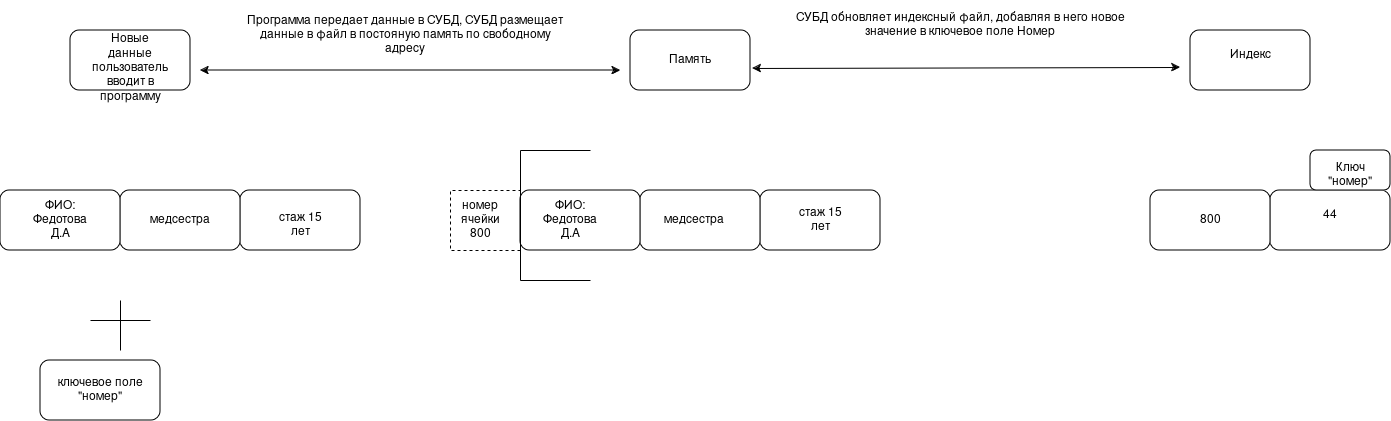

The diagram above was exported from draw.io. Its source (the exported page's mxGraphModel, read from the mxfile embedded in the PNG):
<mxGraphModel dx="2241" dy="719" grid="1" gridSize="10" guides="1" tooltips="1" connect="1" arrows="1" fold="1" page="1" pageScale="1" pageWidth="827" pageHeight="1169" math="0" shadow="0">
  <root>
    <mxCell id="0" />
    <mxCell id="1" parent="0" />
    <mxCell id="rxdymyei21H7B_lUdvQR-3" parent="1" style="rounded=1;whiteSpace=wrap;html=1;" value="" vertex="1">
      <mxGeometry height="60" width="120" x="910" y="80" as="geometry" />
    </mxCell>
    <mxCell id="rxdymyei21H7B_lUdvQR-4" parent="1" style="rounded=1;whiteSpace=wrap;html=1;" value="Память" vertex="1">
      <mxGeometry height="60" width="120" x="350" y="80" as="geometry" />
    </mxCell>
    <mxCell id="rxdymyei21H7B_lUdvQR-5" parent="1" style="rounded=1;whiteSpace=wrap;html=1;" value="" vertex="1">
      <mxGeometry height="60" width="120" x="-210" y="80" as="geometry" />
    </mxCell>
    <mxCell id="rxdymyei21H7B_lUdvQR-6" edge="1" parent="1" source="rxdymyei21H7B_lUdvQR-5" style="edgeStyle=orthogonalEdgeStyle;rounded=0;orthogonalLoop=1;jettySize=auto;html=1;exitX=0.5;exitY=1;exitDx=0;exitDy=0;" target="rxdymyei21H7B_lUdvQR-5">
      <mxGeometry relative="1" as="geometry" />
    </mxCell>
    <mxCell id="rxdymyei21H7B_lUdvQR-8" parent="1" style="rounded=1;whiteSpace=wrap;html=1;" value="ключевое поле &quot;номер&quot;" vertex="1">
      <mxGeometry height="60" width="120" x="-240" y="410" as="geometry" />
    </mxCell>
    <mxCell id="rxdymyei21H7B_lUdvQR-9" parent="1" style="rounded=1;whiteSpace=wrap;html=1;" value="" vertex="1">
      <mxGeometry height="60" width="120" x="990" y="240" as="geometry" />
    </mxCell>
    <mxCell id="rxdymyei21H7B_lUdvQR-10" parent="1" style="rounded=1;whiteSpace=wrap;html=1;" value="" vertex="1">
      <mxGeometry height="60" width="120" x="870" y="240" as="geometry" />
    </mxCell>
    <mxCell id="rxdymyei21H7B_lUdvQR-11" parent="1" style="rounded=1;whiteSpace=wrap;html=1;" value="" vertex="1">
      <mxGeometry height="60" width="120" x="480" y="240" as="geometry" />
    </mxCell>
    <mxCell id="rxdymyei21H7B_lUdvQR-12" parent="1" style="rounded=1;whiteSpace=wrap;html=1;" value="" vertex="1">
      <mxGeometry height="60" width="120" x="360" y="240" as="geometry" />
    </mxCell>
    <mxCell id="rxdymyei21H7B_lUdvQR-13" parent="1" style="rounded=1;whiteSpace=wrap;html=1;" value="" vertex="1">
      <mxGeometry height="60" width="120" x="240" y="240" as="geometry" />
    </mxCell>
    <mxCell id="rxdymyei21H7B_lUdvQR-14" parent="1" style="rounded=1;whiteSpace=wrap;html=1;" value="" vertex="1">
      <mxGeometry height="60" width="120" x="-40" y="240" as="geometry" />
    </mxCell>
    <mxCell id="rxdymyei21H7B_lUdvQR-15" parent="1" style="rounded=1;whiteSpace=wrap;html=1;" value="" vertex="1">
      <mxGeometry height="60" width="120" x="-160" y="240" as="geometry" />
    </mxCell>
    <mxCell id="rxdymyei21H7B_lUdvQR-16" parent="1" style="rounded=1;whiteSpace=wrap;html=1;" value="" vertex="1">
      <mxGeometry height="60" width="120" x="-280" y="240" as="geometry" />
    </mxCell>
    <mxCell id="rxdymyei21H7B_lUdvQR-19" parent="1" style="rounded=1;whiteSpace=wrap;html=1;" value="" vertex="1">
      <mxGeometry height="40" width="80" x="1030" y="200" as="geometry" />
    </mxCell>
    <mxCell id="rxdymyei21H7B_lUdvQR-20" edge="1" parent="1" source="rxdymyei21H7B_lUdvQR-13" style="endArrow=none;dashed=1;html=1;rounded=0;exitX=0;exitY=1;exitDx=0;exitDy=0;entryX=0;entryY=0;entryDx=0;entryDy=0;" target="rxdymyei21H7B_lUdvQR-13" value="">
      <mxGeometry height="50" relative="1" width="50" as="geometry">
        <Array as="points">
          <mxPoint x="170" y="300" />
          <mxPoint x="170" y="270" />
          <mxPoint x="170" y="240" />
        </Array>
        <mxPoint x="360" y="370" as="sourcePoint" />
        <mxPoint x="410" y="320" as="targetPoint" />
      </mxGeometry>
    </mxCell>
    <mxCell id="rxdymyei21H7B_lUdvQR-21" edge="1" parent="1" style="endArrow=none;html=1;rounded=0;" value="">
      <mxGeometry height="50" relative="1" width="50" as="geometry">
        <mxPoint x="310" y="200" as="sourcePoint" />
        <mxPoint x="240" y="200" as="targetPoint" />
      </mxGeometry>
    </mxCell>
    <mxCell id="rxdymyei21H7B_lUdvQR-22" edge="1" parent="1" style="endArrow=none;html=1;rounded=0;" value="">
      <mxGeometry height="50" relative="1" width="50" as="geometry">
        <mxPoint x="240" y="330" as="sourcePoint" />
        <mxPoint x="310" y="330" as="targetPoint" />
      </mxGeometry>
    </mxCell>
    <mxCell id="rxdymyei21H7B_lUdvQR-23" edge="1" parent="1" style="endArrow=none;html=1;rounded=0;" value="">
      <mxGeometry height="50" relative="1" width="50" as="geometry">
        <mxPoint x="240" y="330" as="sourcePoint" />
        <mxPoint x="240" y="200" as="targetPoint" />
      </mxGeometry>
    </mxCell>
    <mxCell id="rxdymyei21H7B_lUdvQR-24" edge="1" parent="1" source="rxdymyei21H7B_lUdvQR-4" style="endArrow=classic;startArrow=classic;html=1;rounded=0;exitX=1.017;exitY=0.633;exitDx=0;exitDy=0;exitPerimeter=0;" value="">
      <mxGeometry height="50" relative="1" width="50" as="geometry">
        <mxPoint x="670" y="140" as="sourcePoint" />
        <mxPoint x="900" y="117" as="targetPoint" />
      </mxGeometry>
    </mxCell>
    <mxCell id="rxdymyei21H7B_lUdvQR-25" edge="1" parent="1" style="endArrow=classic;startArrow=classic;html=1;rounded=0;" value="">
      <mxGeometry height="50" relative="1" width="50" as="geometry">
        <Array as="points">
          <mxPoint x="90" y="120" />
        </Array>
        <mxPoint x="-80" y="120" as="sourcePoint" />
        <mxPoint x="340" y="120" as="targetPoint" />
      </mxGeometry>
    </mxCell>
    <mxCell id="rxdymyei21H7B_lUdvQR-26" parent="1" style="text;html=1;whiteSpace=wrap;strokeColor=none;fillColor=none;align=center;verticalAlign=middle;rounded=0;" value="СУБД обновляет индексный файл, добавляя в него новое значение в ключевое поле Номер" vertex="1">
      <mxGeometry height="50" width="360" x="500" y="50" as="geometry" />
    </mxCell>
    <mxCell id="rxdymyei21H7B_lUdvQR-27" parent="1" style="text;html=1;whiteSpace=wrap;strokeColor=none;fillColor=none;align=center;verticalAlign=middle;rounded=0;" value="Программа передает данные в СУБД, СУБД размещает данные в файл в постояную память по свободному адресу" vertex="1">
      <mxGeometry height="50" width="330" x="-40" y="60" as="geometry" />
    </mxCell>
    <mxCell id="rxdymyei21H7B_lUdvQR-29" parent="1" style="text;html=1;whiteSpace=wrap;strokeColor=none;fillColor=none;align=center;verticalAlign=middle;rounded=0;" value="Индекс" vertex="1">
      <mxGeometry height="30" width="60" x="940" y="90" as="geometry" />
    </mxCell>
    <mxCell id="rxdymyei21H7B_lUdvQR-31" parent="1" style="text;html=1;whiteSpace=wrap;strokeColor=none;fillColor=none;align=center;verticalAlign=middle;rounded=0;" value="Новые данные пользователь вводит в программу" vertex="1">
      <mxGeometry height="15" width="60" x="-180" y="110" as="geometry" />
    </mxCell>
    <mxCell id="rxdymyei21H7B_lUdvQR-34" parent="1" style="text;html=1;whiteSpace=wrap;strokeColor=none;fillColor=none;align=center;verticalAlign=middle;rounded=0;" value="стаж 15 лет" vertex="1">
      <mxGeometry height="50" width="60" x="-10" y="250" as="geometry" />
    </mxCell>
    <mxCell id="rxdymyei21H7B_lUdvQR-38" edge="1" parent="1" style="endArrow=none;html=1;rounded=0;" value="">
      <mxGeometry height="50" relative="1" width="50" as="geometry">
        <mxPoint x="-160" y="400" as="sourcePoint" />
        <mxPoint x="-160" y="350" as="targetPoint" />
      </mxGeometry>
    </mxCell>
    <mxCell id="rxdymyei21H7B_lUdvQR-40" edge="1" parent="1" style="endArrow=none;html=1;rounded=0;" value="">
      <mxGeometry height="50" relative="1" width="50" as="geometry">
        <mxPoint x="-190" y="370" as="sourcePoint" />
        <mxPoint x="-130" y="370" as="targetPoint" />
      </mxGeometry>
    </mxCell>
    <mxCell id="rxdymyei21H7B_lUdvQR-41" parent="1" style="text;html=1;whiteSpace=wrap;strokeColor=none;fillColor=none;align=center;verticalAlign=middle;rounded=0;" value="номер ячейки 800" vertex="1">
      <mxGeometry height="30" width="60" x="170" y="255" as="geometry" />
    </mxCell>
    <mxCell id="rxdymyei21H7B_lUdvQR-44" parent="1" style="text;html=1;whiteSpace=wrap;strokeColor=none;fillColor=none;align=center;verticalAlign=middle;rounded=0;" value="стаж 15 лет" vertex="1">
      <mxGeometry height="30" width="60" x="510" y="255" as="geometry" />
    </mxCell>
    <mxCell id="rxdymyei21H7B_lUdvQR-45" parent="1" style="text;html=1;whiteSpace=wrap;strokeColor=none;fillColor=none;align=center;verticalAlign=middle;rounded=0;" value="800" vertex="1">
      <mxGeometry height="30" width="60" x="900" y="255" as="geometry" />
    </mxCell>
    <mxCell id="rxdymyei21H7B_lUdvQR-46" parent="1" style="text;html=1;whiteSpace=wrap;strokeColor=none;fillColor=none;align=center;verticalAlign=middle;rounded=0;" value="44" vertex="1">
      <mxGeometry height="30" width="60" x="1020" y="250" as="geometry" />
    </mxCell>
    <mxCell id="rxdymyei21H7B_lUdvQR-47" parent="1" style="text;html=1;whiteSpace=wrap;strokeColor=none;fillColor=none;align=center;verticalAlign=middle;rounded=0;" value="Ключ &quot;номер&quot;" vertex="1">
      <mxGeometry height="30" width="60" x="1040" y="210" as="geometry" />
    </mxCell>
    <mxCell id="rxdymyei21H7B_lUdvQR-49" parent="1" style="text;html=1;whiteSpace=wrap;strokeColor=none;fillColor=none;align=center;verticalAlign=middle;rounded=0;" value="ФИО: Федотова Д.А" vertex="1">
      <mxGeometry height="30" width="60" x="-250" y="255" as="geometry" />
    </mxCell>
    <mxCell id="rxdymyei21H7B_lUdvQR-51" parent="1" style="text;html=1;whiteSpace=wrap;strokeColor=none;fillColor=none;align=center;verticalAlign=middle;rounded=0;" value="медсестра" vertex="1">
      <mxGeometry height="20" width="60" x="-130" y="260" as="geometry" />
    </mxCell>
    <mxCell id="rxdymyei21H7B_lUdvQR-52" parent="1" style="text;html=1;whiteSpace=wrap;strokeColor=none;fillColor=none;align=center;verticalAlign=middle;rounded=0;" value="ФИО: Федотова Д.А" vertex="1">
      <mxGeometry height="30" width="60" x="260" y="255" as="geometry" />
    </mxCell>
    <mxCell id="rxdymyei21H7B_lUdvQR-53" parent="1" style="text;html=1;whiteSpace=wrap;strokeColor=none;fillColor=none;align=center;verticalAlign=middle;rounded=0;" value="медсестра" vertex="1">
      <mxGeometry height="20" width="60" x="384" y="260" as="geometry" />
    </mxCell>
  </root>
</mxGraphModel>